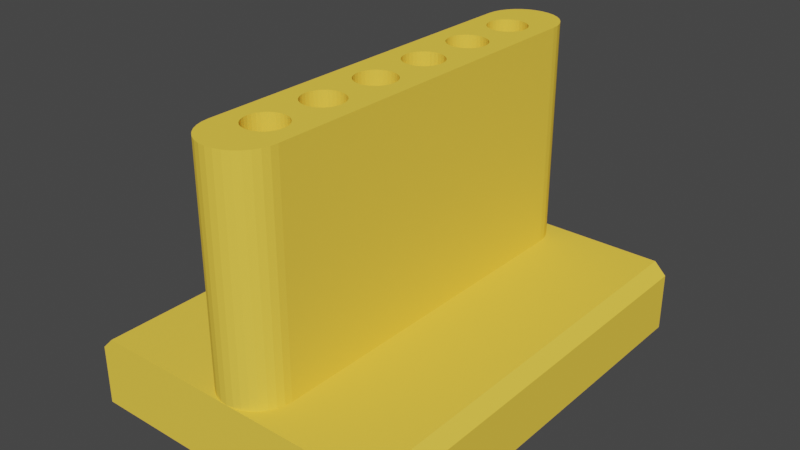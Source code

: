 # Source: 6_v7.blend  (saved by Blender 2.83.20; exported with 4.5.12 LTS)
import bpy
from mathutils import Matrix  # noqa: F401  (used for matrix-valued properties, if any)

bpy.ops.wm.read_factory_settings(use_empty=True)
scene = bpy.context.scene
scene.name = 'Scene'

# ---- collections
col_collection = bpy.data.collections.new('Collection'); scene.collection.children.link(col_collection)

# ---- materials (node trees are filled in below, after node groups)
mat_x = bpy.data.materials.new('材质')
mat_x.use_transparent_shadow = False
mat_x.diffuse_color = (1.0, 0.6581, 0.07155, 1.0)
mat_x.roughness = 0.5731
mat_x.specular_intensity = 0.625
mat_x.metallic = 0.7981

# ---- node groups
ng_auto_smooth = bpy.data.node_groups.new('Auto Smooth', 'GeometryNodeTree')
_s = ng_auto_smooth.interface.new_socket(name='Geometry', in_out='OUTPUT', socket_type='NodeSocketGeometry')
_s = ng_auto_smooth.interface.new_socket(name='Geometry', in_out='INPUT', socket_type='NodeSocketGeometry')
_s = ng_auto_smooth.interface.new_socket(name='Angle', in_out='INPUT', socket_type='NodeSocketFloat')
_s.subtype = 'ANGLE'
_s.min_value = 0.0
_s.max_value = 3.142
ng_auto_smooth.is_modifier = True
_N = ng_auto_smooth.nodes; _L = ng_auto_smooth.links
n0 = _N.new('NodeGroupOutput'); n0.name = 'Group Output'; n0.location = (480, -100)
n1 = _N.new('NodeGroupInput'); n1.name = 'Group Input'; n1.location = (-420, -300)
n2 = _N.new('NodeGroupInput'); n2.name = 'Group Input.001'; n2.location = (-60, -100)
n3 = _N.new('GeometryNodeSetShadeSmooth'); n3.name = 'Set Shade Smooth'; n3.location = (120, -100)
n3.domain = 'EDGE'
n4 = _N.new('GeometryNodeSetShadeSmooth'); n4.name = 'Set Shade Smooth.001'; n4.location = (300, -100)
n5 = _N.new('GeometryNodeInputMeshEdgeAngle'); n5.name = 'Edge Angle'; n5.location = (-420, -220)
n6 = _N.new('GeometryNodeInputEdgeSmooth'); n6.name = 'Is Edge Smooth'; n6.location = (-60, -160)
n7 = _N.new('GeometryNodeInputShadeSmooth'); n7.name = 'Is Face Smooth'; n7.location = (-240, -340)
n8 = _N.new('FunctionNodeBooleanMath'); n8.name = 'Boolean Math'; n8.location = (-60, -220)
n9 = _N.new('FunctionNodeCompare'); n9.name = 'Compare'; n9.location = (-240, -180)
n9.operation = 'LESS_EQUAL'
_L.new(n5.outputs[0], n9.inputs[0])
_L.new(n4.outputs[0], n0.inputs[0])
_L.new(n1.outputs[1], n9.inputs[1])
_L.new(n9.outputs[0], n8.inputs[0])
_L.new(n7.outputs[0], n8.inputs[1])
_L.new(n2.outputs[0], n3.inputs[0])
_L.new(n6.outputs[0], n3.inputs[1])
_L.new(n3.outputs[0], n4.inputs[0])
_L.new(n8.outputs[0], n3.inputs[2])
n0.is_active_output = True

# ---- material node trees

# ---- world
world_world = bpy.data.worlds.new('World'); scene.world = world_world
world_world.use_nodes = True; world_world.node_tree.nodes.clear()
_N = world_world.node_tree.nodes; _L = world_world.node_tree.links
n0 = _N.new('ShaderNodeOutputWorld'); n0.name = 'World Output'; n0.location = (300, 300)
n1 = _N.new('ShaderNodeBackground'); n1.name = 'Background'; n1.location = (10, 300)
n1.inputs[0].default_value = (0.05088, 0.05088, 0.05088, 1.0)
_L.new(n1.outputs[0], n0.inputs[0])
n0.is_active_output = True
world_world.color = (0.05088, 0.05088, 0.05088)
world_world.use_sun_shadow = False
world_world.sun_shadow_jitter_overblur = 0.0

# ---- meshes
me_006 = bpy.data.meshes.new('圆环.006')
me_006.from_pydata([(6.793, 17.51, 13.0), (7.074, 17.43, 13.0), (7.333, 17.29, 13.0), (7.561, 17.1, 13.0), (7.747, 16.87, 13.0), (7.886, 16.61, 13.0), (7.971, 16.33, 13.0), (8.0, 16.04, 13.0), (5.0, 16.04, 13.0), (5.029, 16.33, 13.0), (5.114, 16.61, 13.0), (5.253, 16.87, 13.0), (5.439, 17.1, 13.0), (5.667, 17.29, 13.0), (5.926, 17.43, 13.0), (6.207, 17.51, 13.0), (6.5, 17.54, 13.0), (8.0, 1.5, 13.0), (7.971, 1.207, 13.0), (7.886, 0.926, 13.0), (7.747, 0.6666, 13.0), (7.561, 0.4393, 13.0), (7.333, 0.2528, 13.0), (7.074, 0.1142, 13.0), (6.793, 0.02882, 13.0), (6.5, 0.0, 13.0), (6.207, 0.02882, 13.0), (5.926, 0.1142, 13.0), (5.667, 0.2528, 13.0), (5.439, 0.4393, 13.0), (5.253, 0.6666, 13.0), (5.114, 0.926, 13.0), (5.029, 1.207, 13.0), (5.0, 1.5, 13.0), (-0.01509, 17.56, 3.4), (0.4849, 17.56, 3.9), (-0.01509, 17.56, 1.0), (-0.01509, 0.01592, 3.4), (0.4849, 0.01592, 3.9), (-0.01509, 0.01592, 1.0), (13.0, -0.019, 3.4), (12.5, -0.019, 3.9), (13.0, -0.019, 1.0), (13.0, 17.52, 3.4), (12.5, 17.52, 3.9), (13.0, 17.52, 1.0), (8.0, 16.04, 3.9), (8.0, 1.5, 3.9), (7.333, 17.29, 3.9), (7.561, 17.1, 3.9), (7.074, 17.43, 3.9), (7.747, 16.87, 3.9), (7.971, 16.33, 3.9), (7.886, 16.61, 3.9), (7.971, 1.207, 3.9), (7.747, 0.6666, 3.9), (7.886, 0.926, 3.9), (7.561, 0.4393, 3.9), (7.333, 0.2528, 3.9), (6.793, 0.02882, 3.9), (7.074, 0.1142, 3.9), (6.207, 17.51, 3.9), (6.793, 17.51, 3.9), (6.5, 17.54, 3.9), (5.667, 17.29, 3.9), (5.926, 17.43, 3.9), (5.439, 17.1, 3.9), (5.029, 16.33, 3.9), (5.114, 16.61, 3.9), (5.253, 16.87, 3.9), (5.0, 16.04, 3.9), (5.0, 1.5, 3.9), (5.029, 1.207, 3.9), (5.114, 0.926, 3.9), (5.253, 0.6666, 3.9), (5.439, 0.4393, 3.9), (5.667, 0.2528, 3.9), (5.926, 0.1142, 3.9), (6.207, 0.02882, 3.9), (6.5, 0.0, 3.9), (6.807, 3.163, 1.0), (6.807, 3.163, 13.0), (7.239, 15.43, 1.0), (7.239, 15.43, 13.0), (6.657, 3.209, 1.0), (6.657, 3.209, 13.0), (6.945, 8.171, 1.0), (6.945, 8.171, 13.0), (6.344, 8.29, 1.0), (6.344, 8.29, 13.0), (6.945, 6.839, 1.0), (6.945, 6.839, 13.0), (6.194, 8.244, 1.0), (6.194, 8.244, 13.0), (7.066, 15.69, 1.0), (7.066, 15.69, 13.0), (7.239, 7.811, 1.0), (7.239, 7.811, 13.0), (7.166, 15.57, 1.0), (7.166, 15.57, 13.0), (7.285, 14.97, 1.0), (7.285, 14.97, 13.0), (7.166, 7.95, 1.0), (7.166, 7.95, 13.0), (6.656, 15.91, 1.0), (6.656, 15.91, 13.0), (5.715, 14.97, 1.0), (5.715, 14.97, 13.0), (5.7, 15.13, 1.0), (5.7, 15.13, 13.0), (6.5, 15.93, 1.0), (6.5, 15.93, 13.0), (6.5, 13.39, 1.0), (6.5, 13.39, 13.0), (6.344, 13.37, 1.0), (6.344, 13.37, 13.0), (7.166, 7.06, 1.0), (7.166, 7.06, 13.0), (5.834, 13.03, 1.0), (5.834, 13.03, 13.0), (7.285, 15.28, 1.0), (7.285, 15.28, 13.0), (5.761, 12.89, 1.0), (5.761, 12.89, 13.0), (7.24, 2.73, 1.0), (7.24, 2.73, 13.0), (7.166, 2.868, 1.0), (7.166, 2.868, 13.0), (7.066, 8.071, 1.0), (7.066, 8.071, 13.0), (7.239, 14.82, 1.0), (7.239, 14.82, 13.0), (7.239, 12.89, 1.0), (7.239, 12.89, 13.0), (7.166, 13.03, 1.0), (7.166, 13.03, 13.0), (7.066, 6.939, 1.0), (7.066, 6.939, 13.0), (5.836, 9.602, 1.0), (5.836, 9.602, 13.0), (6.194, 14.39, 1.0), (6.194, 14.39, 13.0), (5.716, 9.89, 1.0), (5.716, 9.89, 13.0), (5.762, 9.74, 1.0), (5.762, 9.74, 13.0), (6.657, 10.83, 1.0), (6.657, 10.83, 13.0), (5.701, 10.05, 1.0), (5.701, 10.05, 13.0), (5.834, 14.68, 1.0), (5.834, 14.68, 13.0), (5.934, 14.56, 1.0), (5.934, 14.56, 13.0), (6.345, 9.262, 1.0), (6.345, 9.262, 13.0), (6.501, 9.246, 1.0), (6.501, 9.246, 13.0), (6.807, 10.79, 1.0), (6.807, 10.79, 13.0), (6.055, 14.46, 1.0), (6.055, 14.46, 13.0), (6.946, 10.71, 1.0), (6.946, 10.71, 13.0), (5.935, 9.481, 1.0), (5.935, 9.481, 13.0), (6.5, 8.305, 1.0), (6.5, 8.305, 13.0), (6.501, 10.85, 1.0), (6.501, 10.85, 13.0), (6.195, 9.307, 1.0), (6.195, 9.307, 13.0), (5.761, 14.82, 1.0), (5.761, 14.82, 13.0), (7.285, 12.74, 1.0), (7.285, 12.74, 13.0), (6.656, 14.34, 1.0), (6.656, 14.34, 13.0), (6.5, 14.32, 1.0), (6.5, 14.32, 13.0), (7.166, 14.68, 1.0), (7.166, 14.68, 13.0), (6.945, 14.46, 1.0), (6.945, 14.46, 13.0), (6.806, 14.39, 1.0), (6.806, 14.39, 13.0), (6.806, 13.32, 1.0), (6.806, 13.32, 13.0), (6.656, 13.37, 1.0), (6.656, 13.37, 13.0), (7.239, 12.28, 1.0), (7.239, 12.28, 13.0), (7.285, 12.43, 1.0), (7.285, 12.43, 13.0), (7.066, 13.15, 1.0), (7.066, 13.15, 13.0), (5.834, 5.41, 1.0), (5.834, 5.41, 13.0), (6.344, 4.18, 1.0), (6.344, 4.18, 13.0), (6.194, 4.226, 1.0), (6.194, 4.226, 13.0), (6.346, 10.83, 1.0), (6.346, 10.83, 13.0), (6.441, 10.84, 1.0), (6.441, 10.84, 13.0), (5.7, 12.59, 1.0), (5.7, 12.59, 13.0), (7.3, 7.505, 1.0), (7.3, 7.505, 13.0), (6.194, 5.704, 1.0), (6.194, 5.704, 13.0), (5.715, 12.43, 1.0), (5.715, 12.43, 13.0), (6.806, 4.226, 1.0), (6.806, 4.226, 13.0), (6.714, 1.656, 1.0), (6.714, 1.656, 13.0), (6.805, 1.689, 1.0), (6.805, 1.689, 13.0), (7.167, 10.49, 1.0), (7.167, 10.49, 13.0), (7.067, 10.61, 1.0), (7.067, 10.61, 13.0), (5.761, 5.271, 1.0), (5.761, 5.271, 13.0), (6.055, 5.631, 1.0), (6.055, 5.631, 13.0), (6.656, 8.29, 1.0), (6.656, 8.29, 13.0), (7.285, 7.661, 1.0), (7.285, 7.661, 13.0), (7.301, 10.05, 1.0), (7.301, 10.05, 13.0), (7.286, 9.89, 1.0), (7.286, 9.89, 13.0), (6.252, 10.8, 1.0), (6.252, 10.8, 13.0), (6.945, 4.299, 1.0), (6.945, 4.299, 13.0), (6.656, 4.18, 1.0), (6.656, 4.18, 13.0), (6.945, 11.92, 1.0), (6.945, 11.92, 13.0), (5.715, 12.74, 1.0), (5.715, 12.74, 13.0), (7.066, 12.02, 1.0), (7.066, 12.02, 13.0), (6.892, 1.73, 1.0), (6.892, 1.73, 13.0), (7.241, 9.74, 1.0), (7.241, 9.74, 13.0), (7.166, 12.14, 1.0), (7.166, 12.14, 13.0), (5.761, 12.28, 1.0), (5.761, 12.28, 13.0), (7.066, 4.399, 1.0), (7.066, 4.399, 13.0), (6.657, 9.262, 1.0), (6.657, 9.262, 13.0), (6.195, 10.79, 1.0), (6.195, 10.79, 13.0), (6.807, 9.307, 1.0), (6.807, 9.307, 13.0), (6.055, 4.299, 1.0), (6.055, 4.299, 13.0), (6.344, 11.8, 1.0), (6.344, 11.8, 13.0), (6.194, 11.85, 1.0), (6.194, 11.85, 13.0), (7.258, 10.3, 1.0), (7.258, 10.3, 13.0), (7.281, 10.2, 1.0), (7.281, 10.2, 13.0), (6.946, 9.381, 1.0), (6.946, 9.381, 13.0), (7.167, 9.602, 1.0), (7.167, 9.602, 13.0), (7.067, 9.481, 1.0), (7.067, 9.481, 13.0), (6.5, 4.165, 1.0), (6.5, 4.165, 13.0), (7.296, 10.11, 1.0), (7.296, 10.11, 13.0), (5.934, 4.399, 1.0), (5.934, 4.399, 13.0), (6.5, 11.78, 1.0), (6.5, 11.78, 13.0), (6.344, 3.209, 1.0), (6.344, 3.209, 13.0), (6.194, 3.163, 1.0), (6.194, 3.163, 13.0), (6.194, 6.766, 1.0), (6.194, 6.766, 13.0), (7.166, 5.41, 1.0), (7.166, 5.41, 13.0), (6.055, 6.839, 1.0), (6.055, 6.839, 13.0), (7.066, 5.531, 1.0), (7.066, 5.531, 13.0), (6.806, 6.766, 1.0), (6.806, 6.766, 13.0), (7.3, 4.965, 1.0), (7.3, 4.965, 13.0), (7.285, 5.121, 1.0), (7.285, 5.121, 13.0), (6.945, 5.631, 1.0), (6.945, 5.631, 13.0), (5.761, 7.199, 1.0), (5.761, 7.199, 13.0), (5.834, 7.06, 1.0), (5.834, 7.06, 13.0), (5.715, 7.349, 1.0), (5.715, 7.349, 13.0), (6.5, 6.705, 1.0), (6.5, 6.705, 13.0), (6.344, 6.72, 1.0), (6.344, 6.72, 13.0), (6.806, 5.704, 1.0), (6.806, 5.704, 13.0), (6.656, 5.75, 1.0), (6.656, 5.75, 13.0), (6.5, 5.765, 1.0), (6.5, 5.765, 13.0), (6.344, 5.75, 1.0), (6.344, 5.75, 13.0), (5.934, 12.02, 1.0), (5.934, 12.02, 13.0), (6.501, 1.623, 1.0), (6.501, 1.623, 13.0), (5.934, 8.071, 1.0), (5.934, 8.071, 13.0), (6.055, 8.171, 1.0), (6.055, 8.171, 13.0), (7.285, 4.809, 1.0), (7.285, 4.809, 13.0), (5.761, 7.811, 1.0), (5.761, 7.811, 13.0), (7.239, 4.659, 1.0), (7.239, 4.659, 13.0), (5.7, 7.505, 1.0), (5.7, 7.505, 13.0), (5.935, 10.61, 1.0), (5.935, 10.61, 13.0), (6.657, 1.639, 1.0), (6.657, 1.639, 13.0), (5.835, 1.979, 1.0), (5.835, 1.979, 13.0), (6.656, 6.72, 1.0), (6.656, 6.72, 13.0), (5.715, 7.661, 1.0), (5.715, 7.661, 13.0), (7.166, 4.52, 1.0), (7.166, 4.52, 13.0), (5.834, 7.95, 1.0), (5.834, 7.95, 13.0), (5.761, 2.73, 1.0), (5.761, 2.73, 13.0), (6.056, 10.71, 1.0), (6.056, 10.71, 13.0), (6.055, 11.92, 1.0), (6.055, 11.92, 13.0), (6.501, 3.224, 1.0), (6.501, 3.224, 13.0), (6.194, 1.684, 1.0), (6.194, 1.684, 13.0), (5.934, 6.939, 1.0), (5.934, 6.939, 13.0), (5.762, 10.35, 1.0), (5.762, 10.35, 13.0), (5.836, 10.49, 1.0), (5.836, 10.49, 13.0), (5.761, 2.117, 1.0), (5.761, 2.117, 13.0), (5.935, 1.858, 1.0), (5.935, 1.858, 13.0), (6.344, 14.34, 1.0), (6.344, 14.34, 13.0), (5.716, 10.2, 1.0), (5.716, 10.2, 13.0), (7.3, 12.59, 1.0), (7.3, 12.59, 13.0), (6.945, 3.089, 1.0), (6.945, 3.089, 13.0), (6.194, 13.32, 1.0), (6.194, 13.32, 13.0), (7.3, 15.13, 1.0), (7.3, 15.13, 13.0), (6.055, 13.25, 1.0), (6.055, 13.25, 13.0), (5.934, 13.15, 1.0), (5.934, 13.15, 13.0), (5.715, 15.28, 1.0), (5.715, 15.28, 13.0), (6.945, 13.25, 1.0), (6.945, 13.25, 13.0), (5.761, 15.43, 1.0), (5.761, 15.43, 13.0), (6.806, 15.86, 1.0), (6.806, 15.86, 13.0), (6.945, 15.79, 1.0), (6.945, 15.79, 13.0), (7.066, 14.56, 1.0), (7.066, 14.56, 13.0), (6.945, 1.758, 1.0), (6.945, 1.758, 13.0), (6.806, 8.244, 1.0), (6.806, 8.244, 13.0), (6.056, 9.381, 1.0), (6.056, 9.381, 13.0), (5.834, 15.57, 1.0), (5.834, 15.57, 13.0), (5.934, 15.69, 1.0), (5.934, 15.69, 13.0), (7.241, 10.35, 1.0), (7.241, 10.35, 13.0), (5.835, 2.868, 1.0), (5.835, 2.868, 13.0), (5.834, 12.14, 1.0), (5.834, 12.14, 13.0), (6.194, 15.86, 1.0), (6.194, 15.86, 13.0), (6.055, 15.79, 1.0), (6.055, 15.79, 13.0), (7.239, 7.199, 1.0), (7.239, 7.199, 13.0), (6.344, 15.91, 1.0), (6.344, 15.91, 13.0), (5.715, 5.121, 1.0), (5.715, 5.121, 13.0), (7.286, 2.268, 1.0), (7.286, 2.268, 13.0), (7.301, 2.424, 1.0), (7.301, 2.424, 13.0), (5.7, 4.965, 1.0), (5.7, 4.965, 13.0), (5.715, 4.809, 1.0), (5.715, 4.809, 13.0), (6.806, 11.85, 1.0), (6.806, 11.85, 13.0), (7.24, 2.117, 1.0), (7.24, 2.117, 13.0), (7.166, 1.979, 1.0), (7.166, 1.979, 13.0), (5.934, 5.531, 1.0), (5.934, 5.531, 13.0), (7.286, 2.58, 1.0), (7.286, 2.58, 13.0), (5.834, 4.52, 1.0), (5.834, 4.52, 13.0), (6.656, 11.8, 1.0), (6.656, 11.8, 13.0), (7.067, 1.858, 1.0), (7.067, 1.858, 13.0), (5.761, 4.659, 1.0), (5.761, 4.659, 13.0), (5.7, 2.424, 1.0), (5.7, 2.424, 13.0), (5.716, 2.268, 1.0), (5.716, 2.268, 13.0), (6.344, 1.639, 1.0), (6.344, 1.639, 13.0), (6.056, 1.758, 1.0), (6.056, 1.758, 13.0), (7.239, 5.271, 1.0), (7.239, 5.271, 13.0), (6.056, 3.089, 1.0), (6.056, 3.089, 13.0), (7.067, 2.99, 1.0), (7.067, 2.99, 13.0), (7.285, 7.349, 1.0), (7.285, 7.349, 13.0), (5.716, 2.58, 1.0), (5.716, 2.58, 13.0), (5.935, 2.99, 1.0), (5.935, 2.99, 13.0)], [], [(7, 6, 5, 4, 3, 2, 1, 0, 16, 15, 14, 13, 12, 11, 10, 9, 8, 109, 393, 397, 411, 413, 423, 421, 427, 111, 105, 399, 401, 95, 99, 83, 121, 387), (32, 72, 73, 31), (2, 48, 50, 1), (33, 71, 72, 32), (3, 49, 48, 2), (19, 56, 54, 18), (4, 51, 49, 3), (8, 70, 71, 33), (5, 53, 51, 4), (16, 63, 61, 15), (6, 52, 53, 5), (7, 46, 52, 6), (9, 67, 70, 8), (10, 68, 67, 9), (11, 69, 68, 10), (12, 66, 69, 11), (13, 64, 66, 12), (14, 65, 64, 13), (15, 61, 65, 14), (18, 54, 47, 17), (20, 55, 56, 19), (21, 57, 55, 20), (22, 58, 57, 21), (23, 60, 58, 22), (24, 59, 60, 23), (25, 79, 59, 24), (26, 78, 79, 25), (27, 77, 78, 26), (28, 76, 77, 27), (29, 75, 76, 28), (17, 47, 46, 7), (30, 74, 75, 29), (0, 62, 63, 16), (31, 73, 74, 30), (1, 50, 62, 0), (37, 34, 36, 39), (45, 42, 208, 230, 96, 102, 128, 86, 406, 228, 166, 88, 92, 332, 330, 354, 336, 350, 340, 39, 36, 148, 142, 144, 138, 164, 408, 170, 154, 156, 258, 262, 274, 278, 276, 250, 234, 232), (37, 38, 35, 34), (43, 44, 41, 40), (43, 40, 42, 45), (36, 34, 35, 63, 44, 43, 45), (41, 44, 63, 62, 50, 48, 49, 51, 53, 52, 46, 47, 54, 56, 55, 57, 58, 60, 59, 79), (38, 79, 78, 77, 76, 75, 74, 73, 72, 71, 70, 67, 68, 69, 66, 64, 65, 61, 63, 35), (39, 42, 40, 41, 79, 38, 37), (230, 231, 97, 96), (404, 405, 453, 452), (114, 115, 385, 384), (226, 227, 445, 444), (416, 417, 357, 356), (206, 207, 213, 212), (136, 137, 117, 116), (100, 101, 387, 386), (330, 331, 355, 354), (266, 267, 287, 286), (456, 457, 459, 458), (312, 313, 309, 308), (314, 315, 349, 348), (158, 159, 147, 146), (120, 121, 83, 82), (310, 311, 367, 366), (468, 469, 383, 382), (126, 127, 469, 468), (264, 265, 201, 200), (452, 453, 443, 442), (130, 131, 101, 100), (466, 467, 475, 474), (234, 235, 233, 232), (170, 171, 155, 154), (414, 415, 221, 220), (90, 91, 137, 136), (304, 305, 465, 464), (268, 269, 267, 266), (300, 301, 91, 90), (418, 419, 327, 326), (462, 463, 365, 364), (372, 373, 347, 346), (426, 427, 421, 420), (410, 411, 397, 396), (142, 143, 145, 144), (438, 439, 243, 242), (382, 383, 81, 80), (422, 423, 413, 412), (196, 197, 225, 224), (364, 365, 461, 460), (388, 389, 391, 390), (446, 447, 125, 124), (224, 225, 429, 428), (406, 407, 229, 228), (184, 185, 183, 182), (262, 263, 275, 274), (390, 391, 119, 118), (122, 123, 245, 244), (474, 475, 417, 416), (212, 213, 255, 254), (128, 129, 87, 86), (392, 393, 109, 108), (190, 191, 193, 192), (362, 363, 289, 288), (176, 177, 185, 184), (318, 319, 321, 320), (376, 377, 179, 178), (332, 333, 331, 330), (154, 155, 157, 156), (454, 455, 449, 448), (316, 317, 315, 314), (238, 239, 257, 256), (112, 113, 115, 114), (374, 375, 463, 462), (200, 201, 199, 198), (400, 401, 399, 398), (106, 107, 173, 172), (294, 295, 299, 298), (432, 433, 447, 446), (394, 395, 187, 186), (146, 147, 169, 168), (282, 283, 273, 272), (348, 349, 301, 300), (258, 259, 263, 262), (448, 449, 285, 284), (352, 353, 339, 338), (320, 321, 323, 322), (246, 247, 253, 252), (290, 291, 467, 466), (356, 357, 473, 472), (156, 157, 259, 258), (240, 241, 215, 214), (450, 451, 439, 438), (412, 413, 411, 410), (180, 181, 131, 130), (270, 271, 415, 414), (358, 359, 343, 342), (194, 195, 395, 394), (334, 335, 303, 302), (116, 117, 425, 424), (138, 139, 165, 164), (428, 429, 435, 434), (244, 245, 207, 206), (208, 209, 231, 230), (308, 309, 311, 310), (420, 421, 423, 422), (344, 345, 217, 216), (402, 403, 181, 180), (98, 99, 95, 94), (272, 273, 271, 270), (302, 303, 305, 304), (424, 425, 471, 470), (232, 233, 283, 282), (254, 255, 419, 418), (346, 347, 375, 374), (94, 95, 401, 400), (398, 399, 105, 104), (370, 371, 369, 368), (440, 441, 431, 430), (408, 409, 171, 170), (298, 299, 307, 306), (236, 237, 261, 260), (104, 105, 111, 110), (436, 437, 455, 454), (328, 329, 345, 344), (242, 243, 247, 246), (202, 203, 237, 236), (470, 471, 209, 208), (204, 205, 203, 202), (464, 465, 295, 294), (84, 85, 363, 362), (368, 369, 379, 378), (288, 289, 291, 290), (232, 282, 272, 270, 414, 220, 222, 162, 158, 146, 168, 204, 202, 236, 260, 358, 342, 370, 368, 378, 148, 36, 206, 212, 254, 418, 326, 360, 268, 266, 286, 450, 438, 242, 246, 252, 190, 192, 380), (174, 132, 134, 194, 394, 186, 188, 112, 114, 384, 388, 390, 118, 122, 244, 206, 36, 108, 106, 172, 150, 152, 160, 140, 376, 178, 176, 184, 182, 402, 180, 130, 100, 386, 232, 380), (120, 82, 98, 94, 400, 398, 104, 110, 426, 420, 422, 412, 410, 396, 392, 108, 36, 45, 232, 386), (39, 456, 458, 372, 346, 374, 462, 364, 460, 328, 344, 216, 218, 248, 404, 452, 442, 440, 430, 432, 42), (432, 446, 124, 126, 468, 382, 80, 84, 362, 288, 290, 466, 474, 416, 356, 472, 456, 39, 434, 436, 454, 448, 284, 264, 200, 198, 280, 240, 214, 238, 256, 352, 338, 334, 302, 42), (302, 304, 464, 294, 298, 306, 318, 320, 322, 324, 210, 226, 444, 196, 224, 428, 434, 39, 340, 312, 308, 310, 366, 296, 292, 316, 314, 348, 300, 90, 136, 116, 424, 470, 208, 42), (168, 169, 205, 204), (150, 151, 153, 152), (442, 443, 441, 440), (220, 221, 223, 222), (198, 199, 281, 280), (472, 473, 457, 456), (296, 297, 293, 292), (292, 293, 317, 316), (366, 367, 297, 296), (134, 135, 195, 194), (144, 145, 139, 138), (284, 285, 265, 264), (444, 445, 197, 196), (160, 161, 141, 140), (306, 307, 319, 318), (108, 109, 107, 106), (214, 215, 239, 238), (340, 341, 313, 312), (82, 83, 99, 98), (256, 257, 353, 352), (192, 193, 381, 380), (216, 217, 219, 218), (286, 287, 451, 450), (178, 179, 177, 176), (338, 339, 335, 334), (140, 141, 377, 376), (278, 279, 277, 276), (132, 133, 135, 134), (148, 149, 143, 142), (118, 119, 123, 122), (384, 385, 389, 388), (188, 189, 113, 112), (102, 103, 129, 128), (228, 229, 167, 166), (322, 323, 325, 324), (460, 461, 329, 328), (174, 175, 133, 132), (88, 89, 93, 92), (350, 351, 341, 340), (336, 337, 351, 350), (386, 387, 121, 120), (274, 275, 279, 278), (218, 219, 249, 248), (458, 459, 373, 372), (248, 249, 405, 404), (252, 253, 191, 190), (380, 381, 175, 174), (182, 183, 403, 402), (434, 435, 437, 436), (260, 261, 359, 358), (186, 187, 189, 188), (430, 431, 433, 432), (96, 97, 103, 102), (396, 397, 393, 392), (124, 125, 127, 126), (110, 111, 427, 426), (92, 93, 333, 332), (354, 355, 337, 336), (360, 361, 269, 268), (222, 223, 163, 162), (378, 379, 149, 148), (162, 163, 159, 158), (342, 343, 371, 370), (210, 211, 227, 226), (276, 277, 251, 250), (164, 165, 409, 408), (80, 81, 85, 84), (324, 325, 211, 210), (86, 87, 407, 406), (280, 281, 241, 240), (152, 153, 161, 160), (250, 251, 235, 234), (172, 173, 151, 150), (387, 101, 131, 181, 403, 183, 185, 177, 179, 377, 141, 161, 153, 151, 173, 107, 109, 8, 207, 245, 123, 119, 391, 389, 385, 115, 113, 189, 187, 395, 195, 135, 133, 175, 381, 7), (381, 193, 191, 253, 247, 243, 439, 451, 287, 267, 269, 361, 327, 419, 255, 213, 207, 8, 149, 379, 369, 371, 343, 359, 261, 237, 203, 205, 169, 147, 159, 163, 223, 221, 415, 271, 273, 283, 233, 7), (233, 235, 251, 277, 279, 275, 263, 259, 157, 155, 171, 409, 165, 139, 145, 143, 149, 8, 33, 341, 351, 337, 355, 331, 333, 93, 89, 167, 229, 407, 87, 129, 103, 97, 231, 209, 17, 7), (17, 209, 471, 425, 117, 137, 91, 301, 349, 315, 317, 293, 297, 367, 311, 309, 313, 341, 33, 435, 429, 225, 197, 445, 227, 211, 325, 323, 321, 319, 307, 299, 295, 465, 305, 303), (303, 335, 339, 353, 257, 239, 215, 241, 281, 199, 201, 265, 285, 449, 455, 437, 435, 33, 457, 473, 357, 417, 475, 467, 291, 289, 363, 85, 81, 383, 469, 127, 125, 447, 433, 17), (433, 431, 441, 443, 453, 405, 249, 219, 217, 345, 329, 461, 365, 463, 375, 347, 373, 459, 457, 33, 32, 31, 30, 29, 28, 27, 26, 25, 24, 23, 22, 21, 20, 19, 18, 17), (166, 167, 89, 88), (326, 327, 361, 360)])
_uv = me_006.uv_layers.new(name='UV 贴图')
_uv.uv.foreach_set('vector', [0.0, 0.0, 0.0, 0.0, 0.0, 0.0, 0.0, 0.0, 0.0, 0.0, 0.0, 0.0, 0.0, 0.0, 0.0, 0.0, 0.0, 0.0, 0.0, 0.0, 0.0, 0.0, 0.0, 0.0, 0.0, 0.0, 0.0, 0.0, 0.0, 0.0, 0.0, 0.0, 0.0, 0.0, 0.0, 0.0, 0.0, 0.0, 0.0, 0.0, 0.0, 0.0, 0.0, 0.0, 0.0, 0.0, 0.0, 0.0, 0.0, 0.0, 0.0, 0.0, 0.0, 0.0, 0.0, 0.0, 0.0, 0.0, 0.0, 0.0, 0.0, 0.0, 0.0, 0.0, 0.0, 0.0, 0.0, 0.0, 0.0, 0.0, 0.0, 0.0, 0.0, 0.0, 0.0, 0.0, 0.0, 0.0, 0.0, 0.0, 0.0, 0.0, 0.0, 0.0, 0.0, 0.0, 0.0, 0.0, 0.0, 0.0, 0.0, 0.0, 0.0, 0.0, 0.0, 0.0, 0.0, 0.0, 0.0, 0.0, 0.0, 0.0, 0.0, 0.0, 0.0, 0.0, 0.0, 0.0, 0.0, 0.0, 0.0, 0.0, 0.0, 0.0, 0.0, 0.0, 0.0, 0.0, 0.0, 0.0, 0.0, 0.0, 0.0, 0.0, 0.0, 0.0, 0.0, 0.0, 0.0, 0.0, 0.0, 0.0, 0.0, 0.0, 0.0, 0.0, 0.0, 0.0, 0.0, 0.0, 0.0, 0.0, 0.0, 0.0, 0.0, 0.0, 0.0, 0.0, 0.0, 0.0, 0.0, 0.0, 0.0, 0.0, 0.0, 0.0, 0.0, 0.0, 0.0, 0.0, 0.0, 0.0, 0.0, 0.0, 0.0, 0.0, 0.0, 0.0, 0.0, 0.0, 0.0, 0.0, 0.0, 0.0, 0.0, 0.0, 0.0, 0.0, 0.0, 0.0, 0.0, 0.0, 0.0, 0.0, 0.0, 0.0, 0.0, 0.0, 0.0, 0.0, 0.0, 0.0, 0.0, 0.0, 0.0, 0.0, 0.0, 0.0, 0.0, 0.0, 0.0, 0.0, 0.0, 0.0, 0.0, 0.0, 0.0, 0.0, 0.0, 0.0, 0.0, 0.0, 0.0, 0.0, 0.0, 0.0, 0.0, 0.0, 0.0, 0.0, 0.0, 0.0, 0.0, 0.0, 0.0, 0.0, 0.0, 0.0, 0.0, 0.0, 0.0, 0.0, 0.0, 0.0, 0.0, 0.0, 0.0, 0.0, 0.0, 0.0, 0.0, 0.0, 0.0, 0.0, 0.0, 0.0, 0.0, 0.0, 0.0, 0.0, 0.0, 0.0, 0.0, 0.0, 0.0, 0.0, 0.0, 0.0, 0.0, 0.0, 0.0, 0.0, 0.0, 0.0, 0.0, 0.0, 0.0, 0.0, 0.0, 0.0, 0.0, 0.0, 0.0, 0.0, 0.0, 0.0, 0.0, 0.0, 0.0, 0.0, 0.0, 0.0, 0.0, 0.0, 0.0, 0.0, 0.0, 0.0, 0.0, 0.0, 0.0, 0.0, 0.0, 0.0, 0.0, 0.0, 0.0, 0.0, 0.0, 0.0, 0.0, 0.0, 0.0, 0.0, 0.0, 0.0, 0.0, 0.0, 0.0, 0.0, 0.0, 0.0, 0.0, 0.0, 0.0, 0.0, 0.0, 0.0, 0.0, 0.0, 0.0, 0.0, 0.0, 0.0, 0.0, 0.0, 0.0, 0.0, 0.0, 0.0, 0.0, 0.0, 0.0, 0.0, 0.0, 0.0, 0.0, 0.0, 0.0, 0.0, 0.0, 0.0, 0.0, 0.0, 0.0, 0.0, 0.0, 0.0, 0.0, 0.0, 0.0, 0.0, 0.0, 0.0, 0.0, 0.0, 0.0, 0.0, 0.0, 0.0, 0.0, 0.0, 0.0, 0.0, 0.0, 0.0, 0.0, 0.0, 0.0, 0.0, 0.0, 0.0, 0.0, 0.0, 0.0, 0.0, 0.0, 0.0, 0.0, 0.0, 0.0, 0.0, 0.0, 0.0, 0.0, 0.0, 0.0, 0.0, 0.0, 0.0, 0.0, 0.0, 0.0, 0.0, 0.0, 0.0, 0.0, 0.0, 0.0, 0.0, 0.0, 0.0, 0.0, 0.0, 0.0, 0.0, 0.0, 0.0, 0.0, 0.0, 0.0, 0.0, 0.0, 0.0, 0.0, 0.0, 0.0, 0.0, 0.0, 0.0, 0.0, 0.0, 0.0, 0.0, 0.0, 0.0, 0.0, 0.0, 0.0, 0.0, 0.0, 0.0, 0.0, 0.0, 0.0, 0.0, 0.0, 0.0, 0.0, 0.0, 0.0, 0.0, 0.0, 0.0, 0.0, 0.0, 0.0, 0.0, 0.0, 0.0, 0.0, 0.0, 0.0, 0.0, 0.0, 0.0, 0.0, 0.0, 0.0, 0.0, 0.0, 0.0, 0.0, 0.0, 0.0, 0.0, 0.0, 0.0, 0.0, 0.0, 0.0, 0.0, 0.0, 0.0, 0.0, 0.0, 0.0, 0.0, 0.0, 0.0, 0.0, 0.0, 0.0, 0.0, 0.0, 0.0, 0.0, 0.0, 0.0, 0.0, 0.0, 0.0, 0.0, 0.0, 0.0, 0.0, 0.0, 0.0, 0.0, 0.0, 0.0, 0.0, 0.0, 0.0, 0.0, 0.0, 0.0, 0.0, 0.0, 0.0, 0.0, 0.0, 0.0, 0.0, 0.0, 0.0, 0.0, 0.0, 0.0, 0.0, 0.0, 0.0, 0.0, 0.0, 0.0, 0.0, 0.0, 0.0, 0.0, 0.0, 0.0, 0.0, 0.0, 0.0, 0.0, 0.0, 0.0, 0.0, 0.0, 0.0, 0.0, 0.0, 0.0, 0.0, 0.0, 0.0, 0.0, 0.0, 0.0, 0.0, 0.0, 0.0, 0.0, 0.0, 0.0, 0.0, 0.0, 0.0, 0.0, 0.0, 0.0, 0.0, 0.0, 0.0, 0.0, 0.0, 0.0, 0.0, 0.0, 0.0, 0.0, 0.0, 0.0, 0.0, 0.0, 0.0, 0.0, 0.0, 0.0, 0.0, 0.0, 0.0, 0.0, 0.0, 0.0, 0.0, 0.0, 0.0, 0.0, 0.0, 0.0, 0.0, 0.0, 0.0, 0.0, 0.0, 0.0, 0.0, 0.0, 0.0, 0.0, 0.0, 0.0, 0.0, 0.0, 0.0, 0.0, 0.0, 0.0, 0.0, 0.0, 0.0, 0.0, 0.0, 0.0, 0.0, 0.0, 0.0, 0.0, 0.0, 0.0, 0.0, 0.0, 0.0, 0.0, 0.0, 0.0, 0.0, 0.0, 0.0, 0.0, 0.0, 0.0, 0.0, 0.0, 0.0, 0.0, 0.0, 0.0, 0.0, 0.0, 0.0, 0.0, 0.0, 0.0, 0.0, 0.0, 0.0, 0.0, 0.0, 0.0, 0.0, 0.0, 0.0, 0.0, 0.0, 0.0, 0.0, 0.0, 0.0, 0.0, 0.0, 0.0, 0.0, 0.0, 0.0, 0.0, 0.0, 0.0, 0.0, 0.0, 0.0, 0.0, 0.0, 0.0, 0.0, 0.0, 0.0, 0.0, 0.0, 0.0, 0.0, 0.0, 0.0, 0.0, 0.0, 0.0, 0.0, 0.0, 0.0, 0.0, 0.0, 0.0, 0.0, 0.0, 0.0, 0.0, 0.0, 0.0, 0.0, 0.0, 0.0, 0.0, 0.0, 0.0, 0.0, 0.0, 0.0, 0.0, 0.0, 0.0, 0.0, 0.0, 0.0, 0.0, 0.0, 0.0, 0.0, 0.0, 0.0, 0.0, 0.0, 0.0, 0.0, 0.0, 0.0, 0.0, 0.0, 0.0, 0.0, 0.0, 0.0, 0.0, 0.0, 0.0, 0.0, 0.0, 0.0, 0.0, 0.0, 0.0, 0.0, 0.0, 0.0, 0.0, 0.0, 0.0, 0.0, 0.0, 0.0, 0.0, 0.0, 0.0, 0.0, 0.0, 0.0, 0.0, 0.0, 0.0, 0.0, 0.0, 0.0, 0.0, 0.0, 0.0, 0.0, 0.0, 0.0, 0.0, 0.0, 0.0, 0.0, 0.0, 0.0, 0.0, 0.0, 0.0, 0.0, 0.0, 0.0, 0.0, 0.0, 0.0, 0.0, 0.0, 0.0, 0.0, 0.0, 0.0, 0.0, 0.0, 0.0, 0.0, 0.0, 0.0, 0.0, 0.0, 0.0, 0.0, 0.0, 0.0, 0.0, 0.0, 0.0, 0.0, 0.0, 0.0, 0.0, 0.0, 0.0, 0.0, 0.0, 0.0, 0.0, 0.0, 0.0, 0.0, 0.0, 0.0, 0.0, 0.0, 0.0, 0.0, 0.0, 0.0, 0.0, 0.0, 0.0, 0.0, 0.0, 0.0, 0.0, 0.0, 0.0, 0.0, 0.0, 0.0, 0.0, 0.0, 0.0, 0.0, 0.0, 0.0, 0.0, 0.0, 0.0, 0.0, 0.0, 0.0, 0.0, 0.0, 0.0, 0.0, 0.0, 0.0, 0.0, 0.0, 0.0, 0.0, 0.0, 0.0, 0.0, 0.0, 0.0, 0.0, 0.0, 0.0, 0.0, 0.0, 0.0, 0.0, 0.0, 0.0, 0.0, 0.0, 0.0, 0.0, 0.0, 0.0, 0.0, 0.0, 0.0, 0.0, 0.0, 0.0, 0.0, 0.0, 0.0, 0.0, 0.0, 0.0, 0.0, 0.0, 0.0, 0.0, 0.0, 0.0, 0.0, 0.0, 0.0, 0.0, 0.0, 0.0, 0.0, 0.0, 0.0, 0.0, 0.0, 0.0, 0.0, 0.0, 0.0, 0.0, 0.0, 0.0, 0.0, 0.0, 0.0, 0.0, 0.0, 0.0, 0.0, 0.0, 0.0, 0.0, 0.0, 0.0, 0.0, 0.0, 0.0, 0.0, 0.0, 0.0, 0.0, 0.0, 0.0, 0.0, 0.0, 0.0, 0.0, 0.0, 0.0, 0.0, 0.0, 0.0, 0.0, 0.0, 0.0, 0.0, 0.0, 0.0, 0.0, 0.0, 0.0, 0.0, 0.0, 0.0, 0.0, 0.0, 0.0, 0.0, 0.0, 0.0, 0.0, 0.0, 0.0, 0.0, 0.0, 0.0, 0.0, 0.0, 0.0, 0.0, 0.0, 0.0, 0.0, 0.0, 0.0, 0.0, 0.0, 0.0, 0.0, 0.0, 0.0, 0.0, 0.0, 0.0, 0.0, 0.0, 0.0, 0.0, 0.0, 0.0, 0.0, 0.0, 0.0, 0.0, 0.0, 0.0, 0.0, 0.0, 0.0, 0.0, 0.0, 0.0, 0.0, 0.0, 0.0, 0.0, 0.0, 0.0, 0.0, 0.0, 0.0, 0.0, 0.0, 0.0, 0.0, 0.0, 0.0, 0.0, 0.0, 0.0, 0.0, 0.0, 0.0, 0.0, 0.0, 0.0, 0.0, 0.0, 0.0, 0.0, 0.0, 0.0, 0.0, 0.0, 0.0, 0.0, 0.0, 0.0, 0.0, 0.0, 0.0, 0.0, 0.0, 0.0, 0.0, 0.0, 0.0, 0.0, 0.0, 0.0, 0.0, 0.0, 0.0, 0.0, 0.0, 0.0, 0.0, 0.0, 0.0, 0.0, 0.0, 0.0, 0.0, 0.0, 0.0, 0.0, 0.0, 0.0, 0.0, 0.0, 0.0, 0.0, 0.0, 0.0, 0.0, 0.0, 0.0, 0.0, 0.0, 0.0, 0.0, 0.0, 0.0, 0.0, 0.0, 0.0, 0.0, 0.0, 0.0, 0.0, 0.0, 0.0, 0.0, 0.0, 0.0, 0.0, 0.0, 0.0, 0.0, 0.0, 0.0, 0.0, 0.0, 0.0, 0.0, 0.0, 0.0, 0.0, 0.0, 0.0, 0.0, 0.0, 0.0, 0.0, 0.0, 0.0, 0.0, 0.0, 0.0, 0.0, 0.0, 0.0, 0.0, 0.0, 0.0, 0.0, 0.0, 0.0, 0.0, 0.0, 0.0, 0.0, 0.0, 0.0, 0.0, 0.0, 0.0, 0.0, 0.0, 0.0, 0.0, 0.0, 0.0, 0.0, 0.0, 0.0, 0.0, 0.0, 0.0, 0.0, 0.0, 0.0, 0.0, 0.0, 0.0, 0.0, 0.0, 0.0, 0.0, 0.0, 0.0, 0.0, 0.0, 0.0, 0.0, 0.0, 0.0, 0.0, 0.0, 0.0, 0.0, 0.0, 0.0, 0.0, 0.0, 0.0, 0.0, 0.0, 0.0, 0.0, 0.0, 0.0, 0.0, 0.0, 0.0, 0.0, 0.0, 0.0, 0.0, 0.0, 0.0, 0.0, 0.0, 0.0, 0.0, 0.0, 0.0, 0.0, 0.0, 0.0, 0.0, 0.0, 0.0, 0.0, 0.0, 0.0, 0.0, 0.0, 0.0, 0.0, 0.0, 0.0, 0.0, 0.0, 0.0, 0.0, 0.0, 0.0, 0.0, 0.0, 0.0, 0.0, 0.0, 0.0, 0.0, 0.0, 0.0, 0.0, 0.0, 0.0, 0.0, 0.0, 0.0, 0.0, 0.0, 0.0, 0.0, 0.0, 0.0, 0.0, 0.0, 0.0, 0.0, 0.0, 0.0, 0.0, 0.0, 0.0, 0.0, 0.0, 0.0, 0.0, 0.0, 0.0, 0.0, 0.0, 0.0, 0.0, 0.0, 0.0, 0.0, 0.0, 0.0, 0.0, 0.0, 0.0, 0.0, 0.0, 0.0, 0.0, 0.0, 0.0, 0.0, 0.0, 0.0, 0.0, 0.0, 0.0, 0.0, 0.0, 0.0, 0.0, 0.0, 0.0, 0.0, 0.0, 0.0, 0.0, 0.0, 0.0, 0.0, 0.0, 0.0, 0.0, 0.0, 0.0, 0.0, 0.0, 0.0, 0.0, 0.0, 0.0, 0.0, 0.0, 0.0, 0.0, 0.0, 0.0, 0.0, 0.0, 0.0, 0.0, 0.0, 0.0, 0.0, 0.0, 0.0, 0.0, 0.0, 0.0, 0.0, 0.0, 0.0, 0.0, 0.0, 0.0, 0.0, 0.0, 0.0, 0.0, 0.0, 0.0, 0.0, 0.0, 0.0, 0.0, 0.0, 0.0, 0.0, 0.0, 0.0, 0.0, 0.0, 0.0, 0.0, 0.0, 0.0, 0.0, 0.0, 0.0, 0.0, 0.0, 0.0, 0.0, 0.0, 0.0, 0.0, 0.0, 0.0, 0.0, 0.0, 0.0, 0.0, 0.0, 0.0, 0.0, 0.0, 0.0, 0.0, 0.0, 0.0, 0.0, 0.0, 0.0, 0.0, 0.0, 0.0, 0.0, 0.0, 0.0, 0.0, 0.0, 0.0, 0.0, 0.0, 0.0, 0.0, 0.0, 0.0, 0.0, 0.0, 0.0, 0.0, 0.0, 0.0, 0.0, 0.0, 0.0, 0.0, 0.0, 0.0, 0.0, 0.0, 0.0, 0.0, 0.0, 0.0, 0.0, 0.0, 0.0, 0.0, 0.0, 0.0, 0.0, 0.0, 0.0, 0.0, 0.0, 0.0, 0.0, 0.0, 0.0, 0.0, 0.0, 0.0, 0.0, 0.0, 0.0, 0.0, 0.0, 0.0, 0.0, 0.0, 0.0, 0.0, 0.0, 0.0, 0.0, 0.0, 0.0, 0.0, 0.0, 0.0, 0.0, 0.0, 0.0, 0.0, 0.0, 0.0, 0.0, 0.0, 0.0, 0.0, 0.0, 0.0, 0.0, 0.0, 0.0, 0.0, 0.0, 0.0, 0.0, 0.0, 0.0, 0.0, 0.0, 0.0, 0.0, 0.0, 0.0, 0.0, 0.0, 0.0, 0.0, 0.0, 0.0, 0.0, 0.0, 0.0, 0.0, 0.0, 0.0, 0.0, 0.0, 0.0, 0.0, 0.0, 0.0, 0.0, 0.0, 0.0, 0.0, 0.0, 0.0, 0.0, 0.0, 0.0, 0.0, 0.0, 0.0, 0.0, 0.0, 0.0, 0.0, 0.0, 0.0, 0.0, 0.0, 0.0, 0.0, 0.0, 0.0, 0.0, 0.0, 0.0, 0.0, 0.0, 0.0, 0.0, 0.0, 0.0, 0.0, 0.0, 0.0, 0.0, 0.0, 0.0, 0.0, 0.0, 0.0, 0.0, 0.0, 0.0, 0.0, 0.0, 0.0, 0.0, 0.0, 0.0, 0.0, 0.0, 0.0, 0.0, 0.0, 0.0, 0.0, 0.0, 0.0, 0.0, 0.0, 0.0, 0.0, 0.0, 0.0, 0.0, 0.0, 0.0, 0.0, 0.0, 0.0, 0.0, 0.0, 0.0, 0.0, 0.0, 0.0, 0.0, 0.0, 0.0, 0.0, 0.0, 0.0, 0.0, 0.0, 0.0, 0.0, 0.0, 0.0, 0.0, 0.0, 0.0, 0.0, 0.0, 0.0, 0.0, 0.0, 0.0, 0.0, 0.0, 0.0, 0.0, 0.0, 0.0, 0.0, 0.0, 0.0, 0.0, 0.0, 0.0, 0.0, 0.0, 0.0, 0.0, 0.0, 0.0, 0.0, 0.0, 0.0, 0.0, 0.0, 0.0, 0.0, 0.0, 0.0, 0.0, 0.0, 0.0, 0.0, 0.0, 0.0, 0.0, 0.0, 0.0, 0.0, 0.0, 0.0, 0.0, 0.0, 0.0, 0.0, 0.0, 0.0, 0.0, 0.0, 0.0, 0.0, 0.0, 0.0, 0.0, 0.0, 0.0, 0.0, 0.0, 0.0, 0.0, 0.0, 0.0, 0.0, 0.0, 0.0, 0.0, 0.0, 0.0, 0.0, 0.0, 0.0, 0.0, 0.0, 0.0, 0.0, 0.0, 0.0, 0.0, 0.0, 0.0, 0.0, 0.0, 0.0, 0.0, 0.0, 0.0, 0.0, 0.0, 0.0, 0.0, 0.0, 0.0, 0.0, 0.0, 0.0, 0.0, 0.0, 0.0, 0.0, 0.0, 0.0, 0.0, 0.0, 0.0, 0.0, 0.0, 0.0, 0.0, 0.0, 0.0, 0.0, 0.0, 0.0, 0.0, 0.0, 0.0, 0.0, 0.0, 0.0, 0.0, 0.0, 0.0, 0.0, 0.0, 0.0, 0.0, 0.0, 0.0, 0.0, 0.0, 0.0, 0.0, 0.0, 0.0, 0.0, 0.0, 0.0, 0.0, 0.0, 0.0, 0.0, 0.0, 0.0, 0.0, 0.0, 0.0, 0.0, 0.0, 0.0, 0.0, 0.0, 0.0, 0.0, 0.0, 0.0, 0.0, 0.0, 0.0, 0.0, 0.0, 0.0, 0.0, 0.0, 0.0, 0.0, 0.0, 0.0, 0.0, 0.0, 0.0, 0.0, 0.0, 0.0, 0.0, 0.0, 0.0, 0.0, 0.0, 0.0, 0.0, 0.0, 0.0, 0.0, 0.0, 0.0, 0.0, 0.0, 0.0, 0.0, 0.0, 0.0, 0.0, 0.0, 0.0, 0.0, 0.0, 0.0, 0.0, 0.0, 0.0, 0.0, 0.0, 0.0, 0.0, 0.0, 0.0, 0.0, 0.0, 0.0, 0.0, 0.0, 0.0, 0.0, 0.0, 0.0, 0.0, 0.0, 0.0, 0.0, 0.0, 0.0, 0.0, 0.0, 0.0, 0.0, 0.0, 0.0, 0.0, 0.0, 0.0, 0.0, 0.0, 0.0, 0.0, 0.0, 0.0, 0.0, 0.0, 0.0, 0.0, 0.0, 0.0, 0.0, 0.0, 0.0, 0.0, 0.0, 0.0, 0.0, 0.0, 0.0, 0.0, 0.0, 0.0, 0.0, 0.0, 0.0, 0.0, 0.0, 0.0, 0.0, 0.0, 0.0, 0.0, 0.0, 0.0, 0.0, 0.0, 0.0, 0.0, 0.0, 0.0, 0.0, 0.0, 0.0, 0.0, 0.0, 0.0, 0.0, 0.0, 0.0, 0.0, 0.0, 0.0, 0.0, 0.0, 0.0, 0.0, 0.0, 0.0, 0.0, 0.0, 0.0, 0.0, 0.0, 0.0, 0.0, 0.0, 0.0, 0.0, 0.0, 0.0, 0.0, 0.0, 0.0, 0.0, 0.0, 0.0, 0.0, 0.0, 0.0, 0.0, 0.0, 0.0, 0.0, 0.0, 0.0, 0.0, 0.0, 0.0, 0.0, 0.0, 0.0, 0.0, 0.0, 0.0, 0.0, 0.0, 0.0, 0.0, 0.0, 0.0, 0.0, 0.0, 0.0, 0.0, 0.0, 0.0, 0.0, 0.0, 0.0, 0.0, 0.0, 0.0, 0.0, 0.0, 0.0, 0.0, 0.0, 0.0, 0.0, 0.0, 0.0, 0.0, 0.0, 0.0, 0.0, 0.0, 0.0, 0.0, 0.0, 0.0, 0.0, 0.0, 0.0, 0.0, 0.0, 0.0, 0.0, 0.0, 0.0, 0.0, 0.0, 0.0, 0.0, 0.0, 0.0, 0.0, 0.0, 0.0, 0.0, 0.0, 0.0, 0.0, 0.0, 0.0, 0.0, 0.0, 0.0, 0.0, 0.0, 0.0, 0.0, 0.0, 0.0, 0.0, 0.0, 0.0, 0.0, 0.0, 0.0, 0.0, 0.0, 0.0, 0.0, 0.0, 0.0, 0.0, 0.0, 0.0, 0.0, 0.0, 0.0, 0.0, 0.0, 0.0, 0.0, 0.0, 0.0, 0.0, 0.0, 0.0, 0.0, 0.0, 0.0, 0.0, 0.0, 0.0, 0.0, 0.0, 0.0, 0.0, 0.0, 0.0, 0.0, 0.0, 0.0, 0.0, 0.0, 0.0, 0.0, 0.0, 0.0, 0.0, 0.0, 0.0, 0.0, 0.0, 0.0, 0.0, 0.0, 0.0, 0.0, 0.0, 0.0, 0.0, 0.0, 0.0, 0.0, 0.0, 0.0, 0.0, 0.0, 0.0, 0.0, 0.0, 0.0, 0.0, 0.0, 0.0, 0.0, 0.0, 0.0, 0.0, 0.0, 0.0, 0.0, 0.0, 0.0, 0.0, 0.0, 0.0, 0.0, 0.0, 0.0, 0.0, 0.0, 0.0, 0.0, 0.0, 0.0, 0.0, 0.0, 0.0, 0.0, 0.0, 0.0, 0.0, 0.0, 0.0, 0.0, 0.0, 0.0, 0.0, 0.0, 0.0, 0.0, 0.0, 0.0, 0.0, 0.0, 0.0, 0.0, 0.0, 0.0, 0.0, 0.0, 0.0, 0.0, 0.0, 0.0, 0.0, 0.0, 0.0, 0.0, 0.0, 0.0, 0.0, 0.0, 0.0, 0.0, 0.0, 0.0, 0.0, 0.0, 0.0, 0.0, 0.0, 0.0, 0.0, 0.0, 0.0, 0.0, 0.0, 0.0, 0.0, 0.0, 0.0, 0.0, 0.0, 0.0, 0.0, 0.0, 0.0, 0.0, 0.0, 0.0, 0.0, 0.0, 0.0, 0.0, 0.0, 0.0, 0.0, 0.0, 0.0, 0.0, 0.0, 0.0, 0.0, 0.0, 0.0, 0.0, 0.0, 0.0, 0.0, 0.0, 0.0, 0.0, 0.0, 0.0, 0.0, 0.0, 0.0, 0.0, 0.0, 0.0, 0.0, 0.0, 0.0, 0.0, 0.0, 0.0, 0.0, 0.0, 0.0, 0.0, 0.0, 0.0, 0.0, 0.0, 0.0, 0.0, 0.0, 0.0, 0.0, 0.0, 0.0, 0.0, 0.0, 0.0, 0.0, 0.0, 0.0, 0.0, 0.0, 0.0, 0.0, 0.0, 0.0, 0.0, 0.0, 0.0, 0.0, 0.0, 0.0, 0.0, 0.0, 0.0, 0.0, 0.0, 0.0, 0.0, 0.0, 0.0, 0.0, 0.0, 0.0, 0.0, 0.0, 0.0, 0.0, 0.0, 0.0, 0.0, 0.0, 0.0, 0.0, 0.0, 0.0, 0.0, 0.0, 0.0, 0.0, 0.0, 0.0, 0.0, 0.0, 0.0, 0.0, 0.0, 0.0, 0.0, 0.0, 0.0, 0.0, 0.0, 0.0, 0.0, 0.0, 0.0, 0.0, 0.0, 0.0, 0.0, 0.0, 0.0, 0.0, 0.0, 0.0, 0.0, 0.0, 0.0, 0.0, 0.0, 0.0, 0.0, 0.0, 0.0, 0.0, 0.0, 0.0, 0.0, 0.0, 0.0, 0.0, 0.0, 0.0, 0.0, 0.0, 0.0, 0.0, 0.0, 0.0, 0.0, 0.0, 0.0, 0.0, 0.0, 0.0, 0.0, 0.0, 0.0, 0.0, 0.0, 0.0, 0.0, 0.0, 0.0, 0.0, 0.0, 0.0, 0.0, 0.0, 0.0, 0.0, 0.0, 0.0, 0.0, 0.0, 0.0, 0.0, 0.0, 0.0, 0.0, 0.0, 0.0, 0.0, 0.0, 0.0, 0.0, 0.0, 0.0, 0.0, 0.0, 0.0, 0.0, 0.0, 0.0, 0.0, 0.0, 0.0, 0.0, 0.0, 0.0, 0.0, 0.0, 0.0, 0.0, 0.0, 0.0, 0.0, 0.0, 0.0, 0.0, 0.0, 0.0, 0.0, 0.0, 0.0, 0.0, 0.0, 0.0, 0.0, 0.0, 0.0, 0.0, 0.0, 0.0, 0.0, 0.0, 0.0, 0.0, 0.0, 0.0, 0.0, 0.0, 0.0, 0.0, 0.0, 0.0, 0.0, 0.0, 0.0, 0.0, 0.0, 0.0, 0.0, 0.0, 0.0, 0.0, 0.0, 0.0, 0.0, 0.0, 0.0, 0.0, 0.0, 0.0, 0.0, 0.0, 0.0, 0.0, 0.0, 0.0, 0.0, 0.0, 0.0, 0.0, 0.0, 0.0, 0.0, 0.0, 0.0, 0.0, 0.0, 0.0, 0.0, 0.0, 0.0, 0.0, 0.0, 0.0, 0.0, 0.0, 0.0, 0.0, 0.0, 0.0, 0.0, 0.0, 0.0, 0.0, 0.0, 0.0, 0.0, 0.0, 0.0, 0.0, 0.0, 0.0, 0.0, 0.0, 0.0, 0.0, 0.0, 0.0, 0.0, 0.0, 0.0, 0.0, 0.0, 0.0, 0.0, 0.0, 0.0, 0.0, 0.0, 0.0, 0.0, 0.0, 0.0, 0.0, 0.0, 0.0, 0.0, 0.0, 0.0, 0.0, 0.0, 0.0, 0.0, 0.0, 0.0, 0.0, 0.0, 0.0, 0.0, 0.0, 0.0, 0.0, 0.0, 0.0, 0.0, 0.0, 0.0, 0.0, 0.0, 0.0, 0.0, 0.0, 0.0, 0.0, 0.0, 0.0, 0.0, 0.0, 0.0, 0.0, 0.0, 0.0, 0.0, 0.0, 0.0, 0.0, 0.0, 0.0, 0.0, 0.0, 0.0, 0.0, 0.0, 0.0, 0.0, 0.0, 0.0, 0.0, 0.0, 0.0, 0.0, 0.0, 0.0, 0.0, 0.0, 0.0, 0.0, 0.0, 0.0, 0.0, 0.0, 0.0, 0.0, 0.0, 0.0, 0.0, 0.0, 0.0, 0.0, 0.0, 0.0, 0.0, 0.0, 0.0, 0.0, 0.0, 0.0, 0.0, 0.0, 0.0, 0.0, 0.0, 0.0, 0.0, 0.0, 0.0, 0.0, 0.0, 0.0, 0.0, 0.0, 0.0, 0.0, 0.0, 0.0, 0.0, 0.0, 0.0, 0.0, 0.0, 0.0, 0.0, 0.0, 0.0, 0.0, 0.0, 0.0, 0.0, 0.0, 0.0, 0.0, 0.0, 0.0, 0.0, 0.0, 0.0, 0.0, 0.0, 0.0, 0.0, 0.0, 0.0, 0.0, 0.0, 0.0, 0.0, 0.0, 0.0, 0.0, 0.0, 0.0, 0.0, 0.0, 0.0, 0.0, 0.0, 0.0, 0.0, 0.0, 0.0, 0.0, 0.0, 0.0, 0.0, 0.0, 0.0, 0.0, 0.0, 0.0, 0.0, 0.0, 0.0, 0.0, 0.0, 0.0, 0.0, 0.0, 0.0, 0.0, 0.0, 0.0, 0.0, 0.0, 0.0, 0.0, 0.0, 0.0, 0.0, 0.0, 0.0, 0.0, 0.0, 0.0, 0.0, 0.0, 0.0, 0.0, 0.0, 0.0, 0.0, 0.0, 0.0, 0.0, 0.0, 0.0, 0.0, 0.0, 0.0, 0.0, 0.0, 0.0, 0.0, 0.0, 0.0, 0.0, 0.0, 0.0, 0.0, 0.0, 0.0, 0.0, 0.0, 0.0, 0.0, 0.0, 0.0, 0.0, 0.0, 0.0, 0.0, 0.0, 0.0, 0.0, 0.0, 0.0, 0.0, 0.0, 0.0, 0.0, 0.0, 0.0, 0.0, 0.0, 0.0, 0.0, 0.0, 0.0, 0.0, 0.0, 0.0, 0.0, 0.0, 0.0, 0.0, 0.0, 0.0, 0.0, 0.0, 0.0, 0.0, 0.0, 0.0, 0.0, 0.0, 0.0, 0.0, 0.0, 0.0, 0.0, 0.0, 0.0, 0.0, 0.0, 0.0, 0.0, 0.0, 0.0, 0.0, 0.0, 0.0, 0.0, 0.0, 0.0, 0.0, 0.0, 0.0, 0.0, 0.0, 0.0, 0.0, 0.0, 0.0, 0.0, 0.0, 0.0, 0.0, 0.0, 0.0, 0.0, 0.0, 0.0, 0.0, 0.0, 0.0, 0.0, 0.0, 0.0, 0.0, 0.0, 0.0, 0.0, 0.0, 0.0, 0.0, 0.0, 0.0, 0.0, 0.0, 0.0, 0.0, 0.0, 0.0, 0.0, 0.0, 0.0, 0.0, 0.0, 0.0, 0.0, 0.0, 0.0, 0.0, 0.0, 0.0, 0.0, 0.0, 0.0, 0.0, 0.0, 0.0, 0.0, 0.0, 0.0, 0.0, 0.0, 0.0, 0.0, 0.0, 0.0, 0.0, 0.0, 0.0, 0.0, 0.0, 0.0, 0.0, 0.0, 0.0, 0.0, 0.0, 0.0, 0.0, 0.0, 0.0, 0.0, 0.0, 0.0, 0.0, 0.0, 0.0, 0.0, 0.0, 0.0, 0.0, 0.0, 0.0, 0.0, 0.0, 0.0, 0.0, 0.0, 0.0, 0.0, 0.0, 0.0, 0.0, 0.0, 0.0, 0.0, 0.0, 0.0, 0.0, 0.0, 0.0, 0.0, 0.0, 0.0, 0.0, 0.0, 0.0, 0.0, 0.0, 0.0, 0.0, 0.0, 0.0, 0.0, 0.0, 0.0, 0.0, 0.0, 0.0, 0.0, 0.0, 0.0, 0.0, 0.0, 0.0, 0.0, 0.0, 0.0, 0.0, 0.0, 0.0, 0.0, 0.0, 0.0, 0.0, 0.0, 0.0, 0.0, 0.0, 0.0, 0.0, 0.0, 0.0, 0.0, 0.0, 0.0, 0.0, 0.0, 0.0, 0.0, 0.0, 0.0, 0.0, 0.0, 0.0, 0.0, 0.0, 0.0, 0.0, 0.0, 0.0, 0.0, 0.0, 0.0, 0.0, 0.0, 0.0, 0.0, 0.0, 0.0, 0.0, 0.0, 0.0, 0.0, 0.0, 0.0, 0.0, 0.0, 0.0, 0.0, 0.0, 0.0, 0.0, 0.0, 0.0, 0.0, 0.0, 0.0, 0.0, 0.0, 0.0, 0.0, 0.0, 0.0, 0.0, 0.0, 0.0, 0.0, 0.0, 0.0, 0.0, 0.0, 0.0, 0.0, 0.0, 0.0, 0.0, 0.0, 0.0, 0.0, 0.0, 0.0, 0.0, 0.0, 0.0, 0.0, 0.0, 0.0, 0.0, 0.0])
me_006.materials.append(mat_x)
me_006.use_remesh_fix_poles = True
me_006.use_remesh_preserve_attributes = False
me_006.use_mirror_vertex_groups = False
me_006.update()

# ---- objects
ob_head = bpy.data.objects.new('Head', me_006)

# ---- transforms, parenting, visibility, modifiers, constraints
ob_head.location = (0.0, 0.0, -1.0)
ob_head.lineart.crease_threshold = 0.0
_m = ob_head.modifiers.new('Auto Smooth', 'NODES')
_m.node_group = ng_auto_smooth
_gi = [s.identifier for s in ng_auto_smooth.interface.items_tree if s.item_type == 'SOCKET' and s.in_out == 'INPUT']
_m[_gi[1]] = 0.5236  # Angle

# ---- collection membership
col_collection.objects.link(ob_head)

# ---- scene / render settings (as saved in the file)
scene.frame_start = 1; scene.frame_end = 250; scene.frame_set(1)
scene.render.engine = 'BLENDER_EEVEE_NEXT'
scene.cycles.use_denoising = False
scene.cycles.samples = 128
scene.cycles.sampling_pattern = 'TABULATED_SOBOL'
scene.cycles.use_adaptive_sampling = False
scene.cycles.use_light_tree = False
scene.view_settings.view_transform = 'Filmic'
bpy.context.view_layer.update()

# ---- added for rendering (the .blend has no active camera and no usable light): camera, sun
cam_auto = bpy.data.cameras.new('AutoCamera')
cam_auto.lens = 50.0
cam_auto.sensor_width = 36.0
cam_auto.clip_end = 1000.0
ob_auto_camera = bpy.data.objects.new('AutoCamera', cam_auto)
scene.collection.objects.link(ob_auto_camera)
ob_auto_camera.location = (29.5738, -18.9282, 24.4651)
ob_auto_camera.rotation_euler = (1.09748, -7.21219e-08, 0.694738)
scene.camera = ob_auto_camera
light_auto_sun = bpy.data.lights.new('AutoSun', 'SUN')
light_auto_sun.energy = 3.0
light_auto_sun.angle = 0.0523599
ob_auto_sun = bpy.data.objects.new('AutoSun', light_auto_sun)
scene.collection.objects.link(ob_auto_sun)
ob_auto_sun.rotation_euler = (0.872665, 0.174533, 0.523599)
bpy.context.view_layer.update()
